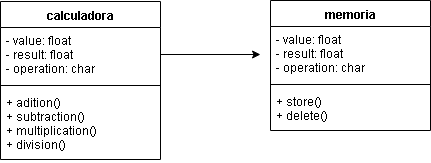

The diagram above was exported from draw.io. Its source (the exported page's mxGraphModel, read from the mxfile embedded in the PNG):
<mxGraphModel dx="1022" dy="740" grid="1" gridSize="10" guides="1" tooltips="1" connect="1" arrows="1" fold="1" page="1" pageScale="1" pageWidth="1169" pageHeight="826" background="#ffffff" math="0" shadow="0">
  <root>
    <mxCell id="0" />
    <mxCell id="1" parent="0" />
    <mxCell id="DZUMwNhCSVwq7BhvKk85-64" value="calculadora" style="swimlane;fontStyle=1;align=center;verticalAlign=top;childLayout=stackLayout;horizontal=1;startSize=26;horizontalStack=0;resizeParent=1;resizeParentMax=0;resizeLast=0;collapsible=1;marginBottom=0;" parent="1" vertex="1">
      <mxGeometry x="250" y="280" width="160" height="158" as="geometry" />
    </mxCell>
    <mxCell id="DZUMwNhCSVwq7BhvKk85-65" value="- value: float&#10;- result: float&#10;- operation: char" style="text;strokeColor=none;fillColor=none;align=left;verticalAlign=top;spacingLeft=4;spacingRight=4;overflow=hidden;rotatable=0;points=[[0,0.5],[1,0.5]];portConstraint=eastwest;" parent="DZUMwNhCSVwq7BhvKk85-64" vertex="1">
      <mxGeometry y="26" width="160" height="54" as="geometry" />
    </mxCell>
    <mxCell id="DZUMwNhCSVwq7BhvKk85-66" value="" style="line;strokeWidth=1;fillColor=none;align=left;verticalAlign=middle;spacingTop=-1;spacingLeft=3;spacingRight=3;rotatable=0;labelPosition=right;points=[];portConstraint=eastwest;" parent="DZUMwNhCSVwq7BhvKk85-64" vertex="1">
      <mxGeometry y="80" width="160" height="8" as="geometry" />
    </mxCell>
    <mxCell id="DZUMwNhCSVwq7BhvKk85-67" value="+ adition()&#10;+ subtraction()&#10;+ multiplication()&#10;+ division()" style="text;strokeColor=none;fillColor=none;align=left;verticalAlign=top;spacingLeft=4;spacingRight=4;overflow=hidden;rotatable=0;points=[[0,0.5],[1,0.5]];portConstraint=eastwest;" parent="DZUMwNhCSVwq7BhvKk85-64" vertex="1">
      <mxGeometry y="88" width="160" height="70" as="geometry" />
    </mxCell>
    <mxCell id="DZUMwNhCSVwq7BhvKk85-68" value="memoria" style="swimlane;fontStyle=1;align=center;verticalAlign=top;childLayout=stackLayout;horizontal=1;startSize=26;horizontalStack=0;resizeParent=1;resizeParentMax=0;resizeLast=0;collapsible=1;marginBottom=0;" parent="1" vertex="1">
      <mxGeometry x="520" y="279" width="160" height="130" as="geometry" />
    </mxCell>
    <mxCell id="DZUMwNhCSVwq7BhvKk85-69" value="- value: float&#10;- result: float&#10;- operation: char" style="text;strokeColor=none;fillColor=none;align=left;verticalAlign=top;spacingLeft=4;spacingRight=4;overflow=hidden;rotatable=0;points=[[0,0.5],[1,0.5]];portConstraint=eastwest;" parent="DZUMwNhCSVwq7BhvKk85-68" vertex="1">
      <mxGeometry y="26" width="160" height="54" as="geometry" />
    </mxCell>
    <mxCell id="DZUMwNhCSVwq7BhvKk85-70" value="" style="line;strokeWidth=1;fillColor=none;align=left;verticalAlign=middle;spacingTop=-1;spacingLeft=3;spacingRight=3;rotatable=0;labelPosition=right;points=[];portConstraint=eastwest;" parent="DZUMwNhCSVwq7BhvKk85-68" vertex="1">
      <mxGeometry y="80" width="160" height="8" as="geometry" />
    </mxCell>
    <mxCell id="DZUMwNhCSVwq7BhvKk85-71" value="+ store()&#10;+ delete()" style="text;strokeColor=none;fillColor=none;align=left;verticalAlign=top;spacingLeft=4;spacingRight=4;overflow=hidden;rotatable=0;points=[[0,0.5],[1,0.5]];portConstraint=eastwest;" parent="DZUMwNhCSVwq7BhvKk85-68" vertex="1">
      <mxGeometry y="88" width="160" height="42" as="geometry" />
    </mxCell>
    <mxCell id="DZUMwNhCSVwq7BhvKk85-74" style="edgeStyle=orthogonalEdgeStyle;rounded=0;orthogonalLoop=1;jettySize=auto;html=1;exitX=1;exitY=0.5;exitDx=0;exitDy=0;" parent="1" source="DZUMwNhCSVwq7BhvKk85-65" edge="1">
      <mxGeometry relative="1" as="geometry">
        <mxPoint x="510" y="333" as="targetPoint" />
      </mxGeometry>
    </mxCell>
  </root>
</mxGraphModel>